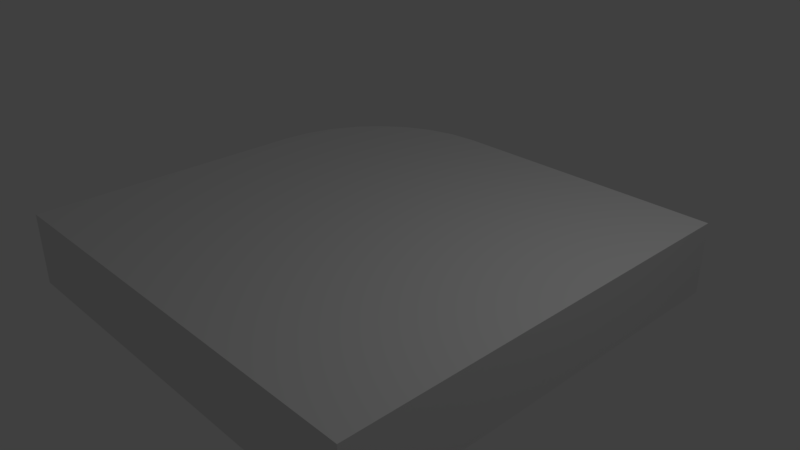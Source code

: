 # Source: test1blend.blend  (saved by Blender 2.79.0; exported with 4.5.12 LTS)
import bpy
from mathutils import Matrix  # noqa: F401  (used for matrix-valued properties, if any)

bpy.ops.wm.read_factory_settings(use_empty=True)
scene = bpy.context.scene
scene.name = 'Scene'

# ---- collections
col_collection_1 = bpy.data.collections.new('Collection 1'); scene.collection.children.link(col_collection_1)

# ---- materials (node trees are filled in below, after node groups)
mat_material = bpy.data.materials.new('Material')
mat_material.alpha_threshold = 0.0
mat_material.use_transparent_shadow = False
mat_material.roughness = 0.5
mat_material.line_color = (0.0, 0.0, 0.0, 1.0)

# ---- material node trees

# ---- world
world_world = bpy.data.worlds.new('World'); scene.world = world_world
world_world.color = (0.05088, 0.05088, 0.05088)
world_world.use_sun_shadow = False
world_world.sun_shadow_jitter_overblur = 0.0
world_world.cycles.sampling_method = 'MANUAL'

# ---- cameras
cam_camera = bpy.data.cameras.new('Camera')
cam_camera.clip_end = 100.0
cam_camera.lens = 35.0
cam_camera.sensor_width = 32.0
cam_camera.sensor_height = 18.0
cam_camera.ortho_scale = 7.314
cam_camera.dof.focus_distance = 0.0
cam_camera.dof.aperture_fstop = 128.0

# ---- lights
light_lamp = bpy.data.lights.new('Lamp', 'POINT')
light_lamp.transmission_factor = 0.0
light_lamp.cutoff_distance = 30.0
light_lamp.energy = 100.0
light_lamp.shadow_buffer_clip_start = 1.001
light_lamp.shadow_soft_size = 0.1
light_lamp.shadow_maximum_resolution = 0.006
light_lamp.use_absolute_resolution = True

# ---- meshes
me_cube = bpy.data.meshes.new('Cube')
me_cube.from_pydata([(0.5, 0.5, -0.5), (0.5, -0.5, -0.5), (-0.5, -0.5, -0.5), (0.5, 0.5, 0.5), (0.5, -0.5, 0.5), (-0.5, -0.5, 0.5), (-0.5, 0.16, -0.5), (-0.16, 0.5, -0.5), (-0.4935, 0.2263, -0.5), (-0.4741, 0.2901, -0.5), (-0.4427, 0.3489, -0.5), (-0.4004, 0.4004, -0.5), (-0.3489, 0.4427, -0.5), (-0.2901, 0.4741, -0.5), (-0.2263, 0.4935, -0.5), (-0.16, 0.5, 0.5), (-0.5, 0.16, 0.5), (-0.2263, 0.4935, 0.5), (-0.2901, 0.4741, 0.5), (-0.3489, 0.4427, 0.5), (-0.4004, 0.4004, 0.5), (-0.4427, 0.3489, 0.5), (-0.4741, 0.2901, 0.5), (-0.4935, 0.2263, 0.5)], [], [(2, 5, 16, 6), (0, 3, 4, 1), (1, 4, 5, 2), (3, 15, 17, 18, 19, 20, 21, 22, 23, 16, 5, 4), (0, 1, 2, 6, 8, 9, 10, 11, 12, 13, 14, 7), (6, 16, 23, 8), (8, 23, 22, 9), (9, 22, 21, 10), (10, 21, 20, 11), (11, 20, 19, 12), (12, 19, 18, 13), (13, 18, 17, 14), (14, 17, 15, 7), (3, 0, 7, 15)])
me_cube.polygons.foreach_set('use_smooth', [0, 0, 0, 0, 0, 1, 1, 1, 1, 1, 1, 1, 1, 0])
me_cube.materials.append(mat_material)
me_cube.use_remesh_preserve_volume = False
me_cube.use_remesh_preserve_attributes = False
me_cube.use_mirror_vertex_groups = False
me_cube.update()

# ---- objects
ob_cube = bpy.data.objects.new('Cube', me_cube)
ob_lamp = bpy.data.objects.new('Lamp', light_lamp)
ob_camera = bpy.data.objects.new('Camera', cam_camera)

# ---- transforms, parenting, visibility, modifiers, constraints
ob_cube.location = (0.0, 0.0, 0.0)
ob_cube.scale = (6.0, 6.0, 1.0)
ob_cube.lock_rotations_4d = False
ob_cube.empty_display_type = 'ARROWS'
ob_cube.lineart.crease_threshold = 0.0
ob_lamp.location = (4.076, 1.005, 5.904)
ob_lamp.rotation_euler = (0.6503, 0.05522, 1.866)
ob_lamp.lock_rotations_4d = False
ob_lamp.empty_display_type = 'ARROWS'
ob_lamp.color = (0.0, 0.0, 0.0, 0.0)
ob_lamp.lineart.crease_threshold = 0.0
ob_camera.location = (7.481, -6.508, 5.344)
ob_camera.rotation_euler = (1.109, 0.0, 0.8149)
ob_camera.lock_rotations_4d = False
ob_camera.empty_display_type = 'ARROWS'
ob_camera.color = (0.0, 0.0, 0.0, 0.0)
ob_camera.display_type = 'WIRE'
ob_camera.lineart.crease_threshold = 0.0

# ---- collection membership
col_collection_1.objects.link(ob_cube)
col_collection_1.objects.link(ob_lamp)
col_collection_1.objects.link(ob_camera)

# ---- scene / render settings (as saved in the file)
scene.camera = ob_camera
scene.frame_start = 1; scene.frame_end = 250; scene.frame_set(1)
scene.render.engine = 'BLENDER_EEVEE_NEXT'
scene.render.resolution_percentage = 50
scene.render.dither_intensity = 0.0
scene.cycles.use_denoising = False
scene.cycles.samples = 128
scene.cycles.sampling_pattern = 'TABULATED_SOBOL'
scene.cycles.use_adaptive_sampling = False
scene.cycles.use_light_tree = False
scene.cycles.blur_glossy = 0.0
scene.cycles.sample_clamp_indirect = 0.0
scene.view_settings.view_transform = 'Standard'
bpy.context.view_layer.update()
